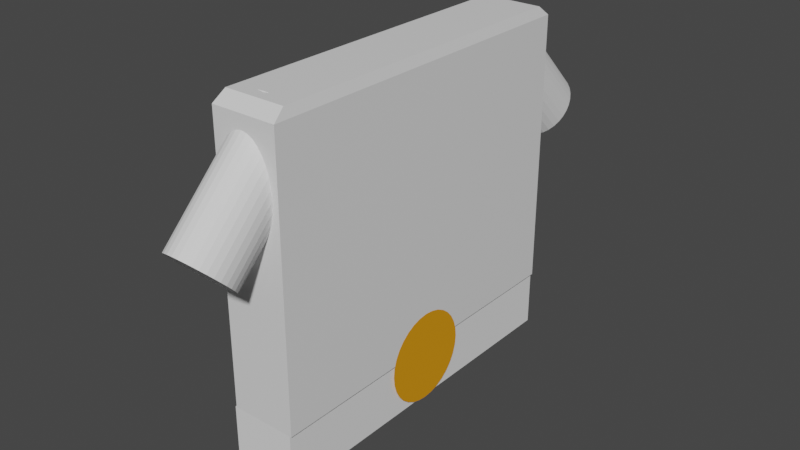 # Source: wip-pirate.blend  (saved by Blender 3.3.6; exported with 4.5.12 LTS)
import bpy
from mathutils import Matrix  # noqa: F401  (used for matrix-valued properties, if any)

bpy.ops.wm.read_factory_settings(use_empty=True)
scene = bpy.context.scene
scene.name = 'Scene'

# ---- collections
col_collection = bpy.data.collections.new('Collection'); scene.collection.children.link(col_collection)

# ---- materials (node trees are filled in below, after node groups)
mat_material = bpy.data.materials.new('Material')
mat_material.alpha_threshold = 0.0
mat_material.use_transparent_shadow = False
mat_material.roughness = 0.5
mat_material.line_color = (0.0, 0.0, 0.0, 1.0)
mat_material_001 = bpy.data.materials.new('Material.001')
mat_material_001.use_transparent_shadow = False

# ---- material node trees
mat_material.use_nodes = True; mat_material.node_tree.nodes.clear()
_N = mat_material.node_tree.nodes; _L = mat_material.node_tree.links
n0 = _N.new('ShaderNodeOutputMaterial'); n0.name = 'Material Output'; n0.location = (300, 300)
n1 = _N.new('ShaderNodeBsdfPrincipled'); n1.name = 'Principled BSDF'; n1.location = (10, 300)
n1.distribution = 'GGX'
n1.subsurface_method = 'RANDOM_WALK_SKIN'
n1.inputs[3].default_value = 1.45
n1.inputs[27].default_value = (0.0, 0.0, 0.0, 1.0)
n1.inputs[28].default_value = 1.0
_L.new(n1.outputs[0], n0.inputs[0])
n0.is_active_output = True
mat_material_001.use_nodes = True; mat_material_001.node_tree.nodes.clear()
_N = mat_material_001.node_tree.nodes; _L = mat_material_001.node_tree.links
n0 = _N.new('ShaderNodeBsdfPrincipled'); n0.name = 'Principled BSDF'; n0.location = (10, 300)
n0.distribution = 'GGX'
n0.subsurface_method = 'RANDOM_WALK_SKIN'
n0.inputs[0].default_value = (0.8, 0.3087, 0.002018, 1.0)
n0.inputs[3].default_value = 1.45
n0.inputs[13].default_value = 0.5212
n0.inputs[27].default_value = (0.0, 0.0, 0.0, 1.0)
n0.inputs[28].default_value = 1.0
n1 = _N.new('ShaderNodeOutputMaterial'); n1.name = 'Material Output'; n1.location = (300, 300)
_L.new(n0.outputs[0], n1.inputs[0])
n1.is_active_output = True

# ---- world
world_world = bpy.data.worlds.new('World'); scene.world = world_world
world_world.use_nodes = True; world_world.node_tree.nodes.clear()
_N = world_world.node_tree.nodes; _L = world_world.node_tree.links
n0 = _N.new('ShaderNodeOutputWorld'); n0.name = 'World Output'; n0.location = (300, 300)
n1 = _N.new('ShaderNodeBackground'); n1.name = 'Background'; n1.location = (10, 300)
n1.inputs[0].default_value = (0.05088, 0.05088, 0.05088, 1.0)
_L.new(n1.outputs[0], n0.inputs[0])
n0.is_active_output = True
world_world.color = (0.05088, 0.05088, 0.05088)
world_world.use_sun_shadow = False
world_world.sun_shadow_jitter_overblur = 0.0

# ---- meshes
me_cube = bpy.data.meshes.new('Cube')
me_cube.from_pydata([(1.0, 1.0, -1.0), (1.0, -1.0, -1.0), (-1.0, 1.0, -1.0), (-1.0, -1.0, -1.0), (0.9306, 0.9306, 1.0), (1.0, 1.0, 0.9306), (0.9306, -0.9306, 1.0), (1.0, -1.0, 0.9306), (-0.9306, 0.9306, 1.0), (-1.0, 1.0, 0.9306), (-0.9306, -0.9306, 1.0), (-1.0, -1.0, 0.9306)], [], [(1, 7, 11, 3), (3, 11, 9, 2), (2, 0, 1, 3), (4, 8, 10, 6), (0, 5, 7, 1), (6, 10, 11, 7), (4, 6, 7, 5), (10, 8, 9, 11), (8, 4, 5, 9), (2, 9, 5, 0)])
_uv = me_cube.uv_layers.new(name='UVMap')
_uv.uv.foreach_set('vector', [0.375, 0.75, 0.6163, 0.75, 0.6163, 1.0, 0.375, 1.0, 0.375, 0.0, 0.6163, 0.0, 0.6163, 0.25, 0.375, 0.25, 0.125, 0.5, 0.375, 0.5, 0.375, 0.75, 0.125, 0.75, 0.6337, 0.5087, 0.8663, 0.5087, 0.8663, 0.7413, 0.6337, 0.7413, 0.375, 0.5, 0.6163, 0.5, 0.6163, 0.75, 0.375, 0.75, 0.6337, 0.7413, 0.8663, 0.7413, 0.875, 0.75, 0.625, 0.75, 0.6337, 0.5087, 0.6337, 0.7413, 0.6163, 0.75, 0.6163, 0.5, 0.8663, 0.7413, 0.8663, 0.5087, 0.875, 0.5, 0.875, 0.75, 0.8663, 0.5087, 0.6337, 0.5087, 0.625, 0.5, 0.875, 0.5, 0.375, 0.25, 0.6163, 0.25, 0.6163, 0.5, 0.375, 0.5])
me_cube.materials.append(mat_material)
me_cube.use_mirror_vertex_groups = False
me_cube.update()
me_cube_001 = bpy.data.meshes.new('Cube.001')
me_cube_001.from_pydata([(-1.0, -1.0, -1.0), (-1.0, -1.0, 1.0), (-1.0, 1.0, -1.0), (-1.0, 1.0, 1.0), (1.0, -1.0, -1.0), (1.0, -1.0, 1.0), (1.0, 1.0, -1.0), (1.0, 1.0, 1.0)], [], [(0, 1, 3, 2), (2, 3, 7, 6), (6, 7, 5, 4), (4, 5, 1, 0), (2, 6, 4, 0), (7, 3, 1, 5)])
_uv = me_cube_001.uv_layers.new(name='UVMap')
_uv.uv.foreach_set('vector', [0.375, 0.0, 0.625, 0.0, 0.625, 0.25, 0.375, 0.25, 0.375, 0.25, 0.625, 0.25, 0.625, 0.5, 0.375, 0.5, 0.375, 0.5, 0.625, 0.5, 0.625, 0.75, 0.375, 0.75, 0.375, 0.75, 0.625, 0.75, 0.625, 1.0, 0.375, 1.0, 0.125, 0.5, 0.375, 0.5, 0.375, 0.75, 0.125, 0.75, 0.625, 0.5, 0.875, 0.5, 0.875, 0.75, 0.625, 0.75])
me_cube_001.update()
me_circle = bpy.data.meshes.new('Circle')
me_circle.from_pydata([(0.0, 1.0, 0.0), (-0.1951, 0.9808, 0.0), (-0.3827, 0.9239, 0.0), (-0.5556, 0.8315, 0.0), (-0.7071, 0.7071, 0.0), (-0.8315, 0.5556, 0.0), (-0.9239, 0.3827, 0.0), (-0.9808, 0.1951, 0.0), (-1.0, 0.0, 0.0), (-0.9808, -0.1951, 0.0), (-0.9239, -0.3827, 0.0), (-0.8315, -0.5556, 0.0), (-0.7071, -0.7071, 0.0), (-0.5556, -0.8315, 0.0), (-0.3827, -0.9239, 0.0), (-0.1951, -0.9808, 0.0), (0.0, -1.0, 0.0), (0.1951, -0.9808, 0.0), (0.3827, -0.9239, 0.0), (0.5556, -0.8315, 0.0), (0.7071, -0.7071, 0.0), (0.8315, -0.5556, 0.0), (0.9239, -0.3827, 0.0), (0.9808, -0.1951, 0.0), (1.0, 0.0, 0.0), (0.9808, 0.1951, 0.0), (0.9239, 0.3827, 0.0), (0.8315, 0.5556, 0.0), (0.7071, 0.7071, 0.0), (0.5556, 0.8315, 0.0), (0.3827, 0.9239, 0.0), (0.1951, 0.9808, 0.0)], [], [(1, 2, 3, 4, 5, 6, 7, 8, 9, 10, 11, 12, 13, 14, 15, 16, 17, 18, 19, 20, 21, 22, 23, 24, 25, 26, 27, 28, 29, 30, 31, 0)])
_uv = me_circle.uv_layers.new(name='UVMap')
_uv.uv.foreach_set('vector', [0.0, 0.0, 0.0, 0.0, 0.0, 0.0, 0.0, 0.0, 0.0, 0.0, 0.0, 0.0, 0.0, 0.0, 0.0, 0.0, 0.0, 0.0, 0.0, 0.0, 0.0, 0.0, 0.0, 0.0, 0.0, 0.0, 0.0, 0.0, 0.0, 0.0, 0.0, 0.0, 0.0, 0.0, 0.0, 0.0, 0.0, 0.0, 0.0, 0.0, 0.0, 0.0, 0.0, 0.0, 0.0, 0.0, 0.0, 0.0, 0.0, 0.0, 0.0, 0.0, 0.0, 0.0, 0.0, 0.0, 0.0, 0.0, 0.0, 0.0, 0.0, 0.0, 0.0, 0.0])
me_circle.materials.append(mat_material_001)
me_circle.update()
me_cylinder = bpy.data.meshes.new('Cylinder')
me_cylinder.from_pydata([(0.0, 1.0, -1.0), (0.0, 1.0, 1.0), (0.1951, 0.9808, -1.0), (0.1951, 0.9808, 1.0), (0.3827, 0.9239, -1.0), (0.3827, 0.9239, 1.0), (0.5556, 0.8315, -1.0), (0.5556, 0.8315, 1.0), (0.7071, 0.7071, -1.0), (0.7071, 0.7071, 1.0), (0.8315, 0.5556, -1.0), (0.8315, 0.5556, 1.0), (0.9239, 0.3827, -1.0), (0.9239, 0.3827, 1.0), (0.9808, 0.1951, -1.0), (0.9808, 0.1951, 1.0), (1.0, 0.0, -1.0), (1.0, 0.0, 1.0), (0.9808, -0.1951, -1.0), (0.9808, -0.1951, 1.0), (0.9239, -0.3827, -1.0), (0.9239, -0.3827, 1.0), (0.8315, -0.5556, -1.0), (0.8315, -0.5556, 1.0), (0.7071, -0.7071, -1.0), (0.7071, -0.7071, 1.0), (0.5556, -0.8315, -1.0), (0.5556, -0.8315, 1.0), (0.3827, -0.9239, -1.0), (0.3827, -0.9239, 1.0), (0.1951, -0.9808, -1.0), (0.1951, -0.9808, 1.0), (0.0, -1.0, -1.0), (0.0, -1.0, 1.0), (-0.1951, -0.9808, -1.0), (-0.1951, -0.9808, 1.0), (-0.3827, -0.9239, -1.0), (-0.3827, -0.9239, 1.0), (-0.5556, -0.8315, -1.0), (-0.5556, -0.8315, 1.0), (-0.7071, -0.7071, -1.0), (-0.7071, -0.7071, 1.0), (-0.8315, -0.5556, -1.0), (-0.8315, -0.5556, 1.0), (-0.9239, -0.3827, -1.0), (-0.9239, -0.3827, 1.0), (-0.9808, -0.1951, -1.0), (-0.9808, -0.1951, 1.0), (-1.0, 0.0, -1.0), (-1.0, 0.0, 1.0), (-0.9808, 0.1951, -1.0), (-0.9808, 0.1951, 1.0), (-0.9239, 0.3827, -1.0), (-0.9239, 0.3827, 1.0), (-0.8315, 0.5556, -1.0), (-0.8315, 0.5556, 1.0), (-0.7071, 0.7071, -1.0), (-0.7071, 0.7071, 1.0), (-0.5556, 0.8315, -1.0), (-0.5556, 0.8315, 1.0), (-0.3827, 0.9239, -1.0), (-0.3827, 0.9239, 1.0), (-0.1951, 0.9808, -1.0), (-0.1951, 0.9808, 1.0)], [], [(0, 1, 3, 2), (2, 3, 5, 4), (4, 5, 7, 6), (6, 7, 9, 8), (8, 9, 11, 10), (10, 11, 13, 12), (12, 13, 15, 14), (14, 15, 17, 16), (16, 17, 19, 18), (18, 19, 21, 20), (20, 21, 23, 22), (22, 23, 25, 24), (24, 25, 27, 26), (26, 27, 29, 28), (28, 29, 31, 30), (30, 31, 33, 32), (32, 33, 35, 34), (34, 35, 37, 36), (36, 37, 39, 38), (38, 39, 41, 40), (40, 41, 43, 42), (42, 43, 45, 44), (44, 45, 47, 46), (46, 47, 49, 48), (48, 49, 51, 50), (50, 51, 53, 52), (52, 53, 55, 54), (54, 55, 57, 56), (56, 57, 59, 58), (58, 59, 61, 60), (3, 1, 63, 61, 59, 57, 55, 53, 51, 49, 47, 45, 43, 41, 39, 37, 35, 33, 31, 29, 27, 25, 23, 21, 19, 17, 15, 13, 11, 9, 7, 5), (60, 61, 63, 62), (62, 63, 1, 0), (0, 2, 4, 6, 8, 10, 12, 14, 16, 18, 20, 22, 24, 26, 28, 30, 32, 34, 36, 38, 40, 42, 44, 46, 48, 50, 52, 54, 56, 58, 60, 62)])
_uv = me_cylinder.uv_layers.new(name='UVMap')
_uv.uv.foreach_set('vector', [1.0, 0.5, 1.0, 1.0, 0.9688, 1.0, 0.9688, 0.5, 0.9688, 0.5, 0.9688, 1.0, 0.9375, 1.0, 0.9375, 0.5, 0.9375, 0.5, 0.9375, 1.0, 0.9062, 1.0, 0.9062, 0.5, 0.9062, 0.5, 0.9062, 1.0, 0.875, 1.0, 0.875, 0.5, 0.875, 0.5, 0.875, 1.0, 0.8438, 1.0, 0.8438, 0.5, 0.8438, 0.5, 0.8438, 1.0, 0.8125, 1.0, 0.8125, 0.5, 0.8125, 0.5, 0.8125, 1.0, 0.7812, 1.0, 0.7812, 0.5, 0.7812, 0.5, 0.7812, 1.0, 0.75, 1.0, 0.75, 0.5, 0.75, 0.5, 0.75, 1.0, 0.7188, 1.0, 0.7188, 0.5, 0.7188, 0.5, 0.7188, 1.0, 0.6875, 1.0, 0.6875, 0.5, 0.6875, 0.5, 0.6875, 1.0, 0.6562, 1.0, 0.6562, 0.5, 0.6562, 0.5, 0.6562, 1.0, 0.625, 1.0, 0.625, 0.5, 0.625, 0.5, 0.625, 1.0, 0.5938, 1.0, 0.5938, 0.5, 0.5938, 0.5, 0.5938, 1.0, 0.5625, 1.0, 0.5625, 0.5, 0.5625, 0.5, 0.5625, 1.0, 0.5312, 1.0, 0.5312, 0.5, 0.5312, 0.5, 0.5312, 1.0, 0.5, 1.0, 0.5, 0.5, 0.5, 0.5, 0.5, 1.0, 0.4688, 1.0, 0.4688, 0.5, 0.4688, 0.5, 0.4688, 1.0, 0.4375, 1.0, 0.4375, 0.5, 0.4375, 0.5, 0.4375, 1.0, 0.4062, 1.0, 0.4062, 0.5, 0.4062, 0.5, 0.4062, 1.0, 0.375, 1.0, 0.375, 0.5, 0.375, 0.5, 0.375, 1.0, 0.3438, 1.0, 0.3438, 0.5, 0.3438, 0.5, 0.3438, 1.0, 0.3125, 1.0, 0.3125, 0.5, 0.3125, 0.5, 0.3125, 1.0, 0.2812, 1.0, 0.2812, 0.5, 0.2812, 0.5, 0.2812, 1.0, 0.25, 1.0, 0.25, 0.5, 0.25, 0.5, 0.25, 1.0, 0.2188, 1.0, 0.2188, 0.5, 0.2188, 0.5, 0.2188, 1.0, 0.1875, 1.0, 0.1875, 0.5, 0.1875, 0.5, 0.1875, 1.0, 0.1562, 1.0, 0.1562, 0.5, 0.1562, 0.5, 0.1562, 1.0, 0.125, 1.0, 0.125, 0.5, 0.125, 0.5, 0.125, 1.0, 0.09375, 1.0, 0.09375, 0.5, 0.09375, 0.5, 0.09375, 1.0, 0.0625, 1.0, 0.0625, 0.5, 0.2968, 0.4854, 0.25, 0.49, 0.2032, 0.4854, 0.1582, 0.4717, 0.1167, 0.4496, 0.08029, 0.4197, 0.05045, 0.3833, 0.02827, 0.3418, 0.01461, 0.2968, 0.01, 0.25, 0.01461, 0.2032, 0.02827, 0.1582, 0.05045, 0.1167, 0.08029, 0.08029, 0.1167, 0.05045, 0.1582, 0.02827, 0.2032, 0.01461, 0.25, 0.01, 0.2968, 0.01461, 0.3418, 0.02827, 0.3833, 0.05045, 0.4197, 0.08029, 0.4496, 0.1167, 0.4717, 0.1582, 0.4854, 0.2032, 0.49, 0.25, 0.4854, 0.2968, 0.4717, 0.3418, 0.4496, 0.3833, 0.4197, 0.4197, 0.3833, 0.4496, 0.3418, 0.4717, 0.0625, 0.5, 0.0625, 1.0, 0.03125, 1.0, 0.03125, 0.5, 0.03125, 0.5, 0.03125, 1.0, 0.0, 1.0, 0.0, 0.5, 0.75, 0.49, 0.7968, 0.4854, 0.8418, 0.4717, 0.8833, 0.4496, 0.9197, 0.4197, 0.9496, 0.3833, 0.9717, 0.3418, 0.9854, 0.2968, 0.99, 0.25, 0.9854, 0.2032, 0.9717, 0.1582, 0.9496, 0.1167, 0.9197, 0.08029, 0.8833, 0.05045, 0.8418, 0.02827, 0.7968, 0.01461, 0.75, 0.01, 0.7032, 0.01461, 0.6582, 0.02827, 0.6167, 0.05045, 0.5803, 0.08029, 0.5504, 0.1167, 0.5283, 0.1582, 0.5146, 0.2032, 0.51, 0.25, 0.5146, 0.2968, 0.5283, 0.3418, 0.5504, 0.3833, 0.5803, 0.4197, 0.6167, 0.4496, 0.6582, 0.4717, 0.7032, 0.4854])
me_cylinder.update()
me_cylinder_001 = bpy.data.meshes.new('Cylinder.001')
me_cylinder_001.from_pydata([(0.0, 1.0, -1.0), (0.0, 1.0, 1.0), (0.1951, 0.9808, -1.0), (0.1951, 0.9808, 1.0), (0.3827, 0.9239, -1.0), (0.3827, 0.9239, 1.0), (0.5556, 0.8315, -1.0), (0.5556, 0.8315, 1.0), (0.7071, 0.7071, -1.0), (0.7071, 0.7071, 1.0), (0.8315, 0.5556, -1.0), (0.8315, 0.5556, 1.0), (0.9239, 0.3827, -1.0), (0.9239, 0.3827, 1.0), (0.9808, 0.1951, -1.0), (0.9808, 0.1951, 1.0), (1.0, 0.0, -1.0), (1.0, 0.0, 1.0), (0.9808, -0.1951, -1.0), (0.9808, -0.1951, 1.0), (0.9239, -0.3827, -1.0), (0.9239, -0.3827, 1.0), (0.8315, -0.5556, -1.0), (0.8315, -0.5556, 1.0), (0.7071, -0.7071, -1.0), (0.7071, -0.7071, 1.0), (0.5556, -0.8315, -1.0), (0.5556, -0.8315, 1.0), (0.3827, -0.9239, -1.0), (0.3827, -0.9239, 1.0), (0.1951, -0.9808, -1.0), (0.1951, -0.9808, 1.0), (0.0, -1.0, -1.0), (0.0, -1.0, 1.0), (-0.1951, -0.9808, -1.0), (-0.1951, -0.9808, 1.0), (-0.3827, -0.9239, -1.0), (-0.3827, -0.9239, 1.0), (-0.5556, -0.8315, -1.0), (-0.5556, -0.8315, 1.0), (-0.7071, -0.7071, -1.0), (-0.7071, -0.7071, 1.0), (-0.8315, -0.5556, -1.0), (-0.8315, -0.5556, 1.0), (-0.9239, -0.3827, -1.0), (-0.9239, -0.3827, 1.0), (-0.9808, -0.1951, -1.0), (-0.9808, -0.1951, 1.0), (-1.0, 0.0, -1.0), (-1.0, 0.0, 1.0), (-0.9808, 0.1951, -1.0), (-0.9808, 0.1951, 1.0), (-0.9239, 0.3827, -1.0), (-0.9239, 0.3827, 1.0), (-0.8315, 0.5556, -1.0), (-0.8315, 0.5556, 1.0), (-0.7071, 0.7071, -1.0), (-0.7071, 0.7071, 1.0), (-0.5556, 0.8315, -1.0), (-0.5556, 0.8315, 1.0), (-0.3827, 0.9239, -1.0), (-0.3827, 0.9239, 1.0), (-0.1951, 0.9808, -1.0), (-0.1951, 0.9808, 1.0)], [], [(0, 1, 3, 2), (2, 3, 5, 4), (4, 5, 7, 6), (6, 7, 9, 8), (8, 9, 11, 10), (10, 11, 13, 12), (12, 13, 15, 14), (14, 15, 17, 16), (16, 17, 19, 18), (18, 19, 21, 20), (20, 21, 23, 22), (22, 23, 25, 24), (24, 25, 27, 26), (26, 27, 29, 28), (28, 29, 31, 30), (30, 31, 33, 32), (32, 33, 35, 34), (34, 35, 37, 36), (36, 37, 39, 38), (38, 39, 41, 40), (40, 41, 43, 42), (42, 43, 45, 44), (44, 45, 47, 46), (46, 47, 49, 48), (48, 49, 51, 50), (50, 51, 53, 52), (52, 53, 55, 54), (54, 55, 57, 56), (56, 57, 59, 58), (58, 59, 61, 60), (3, 1, 63, 61, 59, 57, 55, 53, 51, 49, 47, 45, 43, 41, 39, 37, 35, 33, 31, 29, 27, 25, 23, 21, 19, 17, 15, 13, 11, 9, 7, 5), (60, 61, 63, 62), (62, 63, 1, 0), (0, 2, 4, 6, 8, 10, 12, 14, 16, 18, 20, 22, 24, 26, 28, 30, 32, 34, 36, 38, 40, 42, 44, 46, 48, 50, 52, 54, 56, 58, 60, 62)])
_uv = me_cylinder_001.uv_layers.new(name='UVMap')
_uv.uv.foreach_set('vector', [1.0, 0.5, 1.0, 1.0, 0.9688, 1.0, 0.9688, 0.5, 0.9688, 0.5, 0.9688, 1.0, 0.9375, 1.0, 0.9375, 0.5, 0.9375, 0.5, 0.9375, 1.0, 0.9062, 1.0, 0.9062, 0.5, 0.9062, 0.5, 0.9062, 1.0, 0.875, 1.0, 0.875, 0.5, 0.875, 0.5, 0.875, 1.0, 0.8438, 1.0, 0.8438, 0.5, 0.8438, 0.5, 0.8438, 1.0, 0.8125, 1.0, 0.8125, 0.5, 0.8125, 0.5, 0.8125, 1.0, 0.7812, 1.0, 0.7812, 0.5, 0.7812, 0.5, 0.7812, 1.0, 0.75, 1.0, 0.75, 0.5, 0.75, 0.5, 0.75, 1.0, 0.7188, 1.0, 0.7188, 0.5, 0.7188, 0.5, 0.7188, 1.0, 0.6875, 1.0, 0.6875, 0.5, 0.6875, 0.5, 0.6875, 1.0, 0.6562, 1.0, 0.6562, 0.5, 0.6562, 0.5, 0.6562, 1.0, 0.625, 1.0, 0.625, 0.5, 0.625, 0.5, 0.625, 1.0, 0.5938, 1.0, 0.5938, 0.5, 0.5938, 0.5, 0.5938, 1.0, 0.5625, 1.0, 0.5625, 0.5, 0.5625, 0.5, 0.5625, 1.0, 0.5312, 1.0, 0.5312, 0.5, 0.5312, 0.5, 0.5312, 1.0, 0.5, 1.0, 0.5, 0.5, 0.5, 0.5, 0.5, 1.0, 0.4688, 1.0, 0.4688, 0.5, 0.4688, 0.5, 0.4688, 1.0, 0.4375, 1.0, 0.4375, 0.5, 0.4375, 0.5, 0.4375, 1.0, 0.4062, 1.0, 0.4062, 0.5, 0.4062, 0.5, 0.4062, 1.0, 0.375, 1.0, 0.375, 0.5, 0.375, 0.5, 0.375, 1.0, 0.3438, 1.0, 0.3438, 0.5, 0.3438, 0.5, 0.3438, 1.0, 0.3125, 1.0, 0.3125, 0.5, 0.3125, 0.5, 0.3125, 1.0, 0.2812, 1.0, 0.2812, 0.5, 0.2812, 0.5, 0.2812, 1.0, 0.25, 1.0, 0.25, 0.5, 0.25, 0.5, 0.25, 1.0, 0.2188, 1.0, 0.2188, 0.5, 0.2188, 0.5, 0.2188, 1.0, 0.1875, 1.0, 0.1875, 0.5, 0.1875, 0.5, 0.1875, 1.0, 0.1562, 1.0, 0.1562, 0.5, 0.1562, 0.5, 0.1562, 1.0, 0.125, 1.0, 0.125, 0.5, 0.125, 0.5, 0.125, 1.0, 0.09375, 1.0, 0.09375, 0.5, 0.09375, 0.5, 0.09375, 1.0, 0.0625, 1.0, 0.0625, 0.5, 0.2968, 0.4854, 0.25, 0.49, 0.2032, 0.4854, 0.1582, 0.4717, 0.1167, 0.4496, 0.08029, 0.4197, 0.05045, 0.3833, 0.02827, 0.3418, 0.01461, 0.2968, 0.01, 0.25, 0.01461, 0.2032, 0.02827, 0.1582, 0.05045, 0.1167, 0.08029, 0.08029, 0.1167, 0.05045, 0.1582, 0.02827, 0.2032, 0.01461, 0.25, 0.01, 0.2968, 0.01461, 0.3418, 0.02827, 0.3833, 0.05045, 0.4197, 0.08029, 0.4496, 0.1167, 0.4717, 0.1582, 0.4854, 0.2032, 0.49, 0.25, 0.4854, 0.2968, 0.4717, 0.3418, 0.4496, 0.3833, 0.4197, 0.4197, 0.3833, 0.4496, 0.3418, 0.4717, 0.0625, 0.5, 0.0625, 1.0, 0.03125, 1.0, 0.03125, 0.5, 0.03125, 0.5, 0.03125, 1.0, 0.0, 1.0, 0.0, 0.5, 0.75, 0.49, 0.7968, 0.4854, 0.8418, 0.4717, 0.8833, 0.4496, 0.9197, 0.4197, 0.9496, 0.3833, 0.9717, 0.3418, 0.9854, 0.2968, 0.99, 0.25, 0.9854, 0.2032, 0.9717, 0.1582, 0.9496, 0.1167, 0.9197, 0.08029, 0.8833, 0.05045, 0.8418, 0.02827, 0.7968, 0.01461, 0.75, 0.01, 0.7032, 0.01461, 0.6582, 0.02827, 0.6167, 0.05045, 0.5803, 0.08029, 0.5504, 0.1167, 0.5283, 0.1582, 0.5146, 0.2032, 0.51, 0.25, 0.5146, 0.2968, 0.5283, 0.3418, 0.5504, 0.3833, 0.5803, 0.4197, 0.6167, 0.4496, 0.6582, 0.4717, 0.7032, 0.4854])
me_cylinder_001.update()

# ---- objects
ob_torso = bpy.data.objects.new('torso', me_cube)
ob_belt = bpy.data.objects.new('Belt', me_cube_001)
ob_beltbuckle = bpy.data.objects.new('BeltBuckle', me_circle)
ob_leftsleeve = bpy.data.objects.new('LeftSleeve', me_cylinder)
ob_rightsleeve = bpy.data.objects.new('RightSleeve', me_cylinder_001)

# ---- transforms, parenting, visibility, modifiers, constraints
ob_torso.location = (0.0, 0.0, 0.0)
ob_torso.scale = (-0.05655, 0.3057, 0.2472)
ob_torso.lock_rotations_4d = False
ob_torso.empty_display_type = 'ARROWS'
ob_torso.lineart.crease_threshold = 0.0
ob_belt.location = (-0.003798, 0.001164, -0.2973)
ob_belt.scale = (-0.05621, 0.3059, -0.0493)
ob_beltbuckle.location = (0.057, 0.0, -0.266)
ob_beltbuckle.rotation_euler = (-0.0, 1.571, 0.0)
ob_beltbuckle.scale = (0.07976, 0.07976, 0.07976)
ob_leftsleeve.location = (-0.004173, -0.3069, 0.1209)
ob_leftsleeve.rotation_euler = (-0.7854, -0.0, 0.0)
ob_leftsleeve.scale = (0.05, 0.06, 0.12)
ob_rightsleeve.location = (-0.004173, 0.317, 0.1193)
ob_rightsleeve.rotation_euler = (0.7854, -0.0, 0.0)
ob_rightsleeve.scale = (0.05, 0.06, 0.12)

# ---- collection membership
col_collection.objects.link(ob_torso)
col_collection.objects.link(ob_belt)
col_collection.objects.link(ob_beltbuckle)
col_collection.objects.link(ob_leftsleeve)
col_collection.objects.link(ob_rightsleeve)

# ---- scene / render settings (as saved in the file)
scene.frame_start = 1; scene.frame_end = 250; scene.frame_set(1)
scene.render.engine = 'BLENDER_EEVEE_NEXT'
scene.cycles.sampling_pattern = 'TABULATED_SOBOL'
scene.cycles.use_light_tree = False
scene.view_settings.view_transform = 'Filmic'
bpy.context.view_layer.update()

# ---- added for rendering (the .blend has no active camera and no usable light): camera, sun
cam_auto = bpy.data.cameras.new('AutoCamera')
cam_auto.lens = 50.0
cam_auto.sensor_width = 36.0
cam_auto.clip_end = 1000.0
ob_auto_camera = bpy.data.objects.new('AutoCamera', cam_auto)
scene.collection.objects.link(ob_auto_camera)
ob_auto_camera.location = (0.985965, -1.1799, 0.740755)
ob_auto_camera.rotation_euler = (1.09748, -7.21219e-08, 0.694738)
scene.camera = ob_auto_camera
light_auto_sun = bpy.data.lights.new('AutoSun', 'SUN')
light_auto_sun.energy = 3.0
light_auto_sun.angle = 0.0523599
ob_auto_sun = bpy.data.objects.new('AutoSun', light_auto_sun)
scene.collection.objects.link(ob_auto_sun)
ob_auto_sun.rotation_euler = (0.872665, 0.174533, 0.523599)
bpy.context.view_layer.update()

